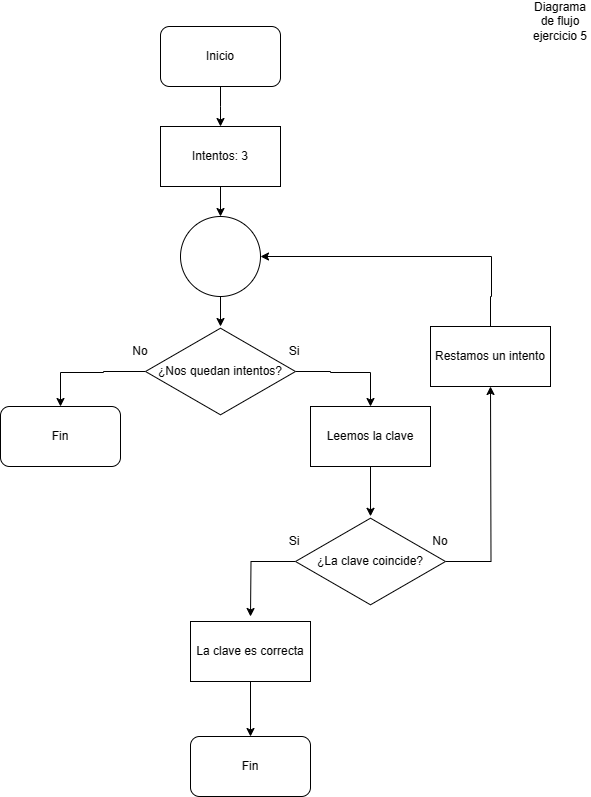

The diagram above was exported from draw.io. Its source (the exported page's mxGraphModel, read from the mxfile embedded in the PNG):
<mxGraphModel dx="1354" dy="616" grid="1" gridSize="10" guides="1" tooltips="1" connect="1" arrows="1" fold="1" page="1" pageScale="1" pageWidth="827" pageHeight="1169" math="0" shadow="0">
  <root>
    <mxCell id="WIyWlLk6GJQsqaUBKTNV-0" />
    <mxCell id="WIyWlLk6GJQsqaUBKTNV-1" parent="WIyWlLk6GJQsqaUBKTNV-0" />
    <mxCell id="xEh0wNVJyC2TmVpXno2a-1" style="edgeStyle=orthogonalEdgeStyle;rounded=0;orthogonalLoop=1;jettySize=auto;html=1;" parent="WIyWlLk6GJQsqaUBKTNV-1" source="xEh0wNVJyC2TmVpXno2a-0" edge="1">
      <mxGeometry relative="1" as="geometry">
        <mxPoint x="370" y="160" as="targetPoint" />
      </mxGeometry>
    </mxCell>
    <mxCell id="xEh0wNVJyC2TmVpXno2a-0" value="Inicio" style="rounded=1;whiteSpace=wrap;html=1;" parent="WIyWlLk6GJQsqaUBKTNV-1" vertex="1">
      <mxGeometry x="310" y="60" width="120" height="60" as="geometry" />
    </mxCell>
    <mxCell id="xEh0wNVJyC2TmVpXno2a-2" value="Diagrama de flujo ejercicio 5" style="text;html=1;strokeColor=none;fillColor=none;align=center;verticalAlign=middle;whiteSpace=wrap;rounded=0;" parent="WIyWlLk6GJQsqaUBKTNV-1" vertex="1">
      <mxGeometry x="680" y="40" width="60" height="30" as="geometry" />
    </mxCell>
    <mxCell id="vL0pHMebO-ibScBuJq8w-2" style="edgeStyle=orthogonalEdgeStyle;rounded=0;orthogonalLoop=1;jettySize=auto;html=1;entryX=0.5;entryY=0;entryDx=0;entryDy=0;" edge="1" parent="WIyWlLk6GJQsqaUBKTNV-1" source="xEh0wNVJyC2TmVpXno2a-17" target="vL0pHMebO-ibScBuJq8w-0">
      <mxGeometry relative="1" as="geometry" />
    </mxCell>
    <mxCell id="xEh0wNVJyC2TmVpXno2a-17" value="Intentos: 3" style="rounded=0;whiteSpace=wrap;html=1;" parent="WIyWlLk6GJQsqaUBKTNV-1" vertex="1">
      <mxGeometry x="310" y="160" width="120" height="60" as="geometry" />
    </mxCell>
    <mxCell id="xEh0wNVJyC2TmVpXno2a-20" style="edgeStyle=orthogonalEdgeStyle;rounded=0;orthogonalLoop=1;jettySize=auto;html=1;entryX=0.5;entryY=0;entryDx=0;entryDy=0;" parent="WIyWlLk6GJQsqaUBKTNV-1" source="xEh0wNVJyC2TmVpXno2a-18" target="xEh0wNVJyC2TmVpXno2a-25" edge="1">
      <mxGeometry relative="1" as="geometry">
        <mxPoint x="500" y="405" as="targetPoint" />
        <Array as="points">
          <mxPoint x="480" y="405" />
          <mxPoint x="480" y="406" />
          <mxPoint x="520" y="406" />
        </Array>
      </mxGeometry>
    </mxCell>
    <mxCell id="xEh0wNVJyC2TmVpXno2a-22" style="edgeStyle=orthogonalEdgeStyle;rounded=0;orthogonalLoop=1;jettySize=auto;html=1;" parent="WIyWlLk6GJQsqaUBKTNV-1" source="xEh0wNVJyC2TmVpXno2a-18" edge="1">
      <mxGeometry relative="1" as="geometry">
        <mxPoint x="210" y="440" as="targetPoint" />
        <Array as="points">
          <mxPoint x="253" y="405" />
          <mxPoint x="253" y="406" />
        </Array>
      </mxGeometry>
    </mxCell>
    <mxCell id="xEh0wNVJyC2TmVpXno2a-18" value="¿Nos quedan intentos?" style="html=1;whiteSpace=wrap;aspect=fixed;shape=isoRectangle;" parent="WIyWlLk6GJQsqaUBKTNV-1" vertex="1">
      <mxGeometry x="295" y="360" width="150" height="90" as="geometry" />
    </mxCell>
    <mxCell id="xEh0wNVJyC2TmVpXno2a-21" value="Si" style="text;html=1;strokeColor=none;fillColor=none;align=center;verticalAlign=middle;whiteSpace=wrap;rounded=0;" parent="WIyWlLk6GJQsqaUBKTNV-1" vertex="1">
      <mxGeometry x="414" y="370" width="60" height="30" as="geometry" />
    </mxCell>
    <mxCell id="xEh0wNVJyC2TmVpXno2a-23" value="No" style="text;html=1;strokeColor=none;fillColor=none;align=center;verticalAlign=middle;whiteSpace=wrap;rounded=0;" parent="WIyWlLk6GJQsqaUBKTNV-1" vertex="1">
      <mxGeometry x="260" y="370" width="60" height="30" as="geometry" />
    </mxCell>
    <mxCell id="xEh0wNVJyC2TmVpXno2a-24" value="Fin" style="rounded=1;whiteSpace=wrap;html=1;" parent="WIyWlLk6GJQsqaUBKTNV-1" vertex="1">
      <mxGeometry x="150" y="440" width="120" height="60" as="geometry" />
    </mxCell>
    <mxCell id="xEh0wNVJyC2TmVpXno2a-27" style="edgeStyle=orthogonalEdgeStyle;rounded=0;orthogonalLoop=1;jettySize=auto;html=1;entryX=0.5;entryY=-0.002;entryDx=0;entryDy=0;entryPerimeter=0;" parent="WIyWlLk6GJQsqaUBKTNV-1" source="xEh0wNVJyC2TmVpXno2a-25" target="xEh0wNVJyC2TmVpXno2a-26" edge="1">
      <mxGeometry relative="1" as="geometry" />
    </mxCell>
    <mxCell id="xEh0wNVJyC2TmVpXno2a-25" value="Leemos la clave" style="rounded=0;whiteSpace=wrap;html=1;" parent="WIyWlLk6GJQsqaUBKTNV-1" vertex="1">
      <mxGeometry x="460" y="440" width="120" height="60" as="geometry" />
    </mxCell>
    <mxCell id="xEh0wNVJyC2TmVpXno2a-30" style="edgeStyle=orthogonalEdgeStyle;rounded=0;orthogonalLoop=1;jettySize=auto;html=1;" parent="WIyWlLk6GJQsqaUBKTNV-1" source="xEh0wNVJyC2TmVpXno2a-26" edge="1">
      <mxGeometry relative="1" as="geometry">
        <mxPoint x="640" y="420" as="targetPoint" />
      </mxGeometry>
    </mxCell>
    <mxCell id="xEh0wNVJyC2TmVpXno2a-33" style="edgeStyle=orthogonalEdgeStyle;rounded=0;orthogonalLoop=1;jettySize=auto;html=1;" parent="WIyWlLk6GJQsqaUBKTNV-1" source="xEh0wNVJyC2TmVpXno2a-26" edge="1">
      <mxGeometry relative="1" as="geometry">
        <mxPoint x="400" y="650" as="targetPoint" />
      </mxGeometry>
    </mxCell>
    <mxCell id="xEh0wNVJyC2TmVpXno2a-26" value="¿La clave coincide?" style="html=1;whiteSpace=wrap;aspect=fixed;shape=isoRectangle;" parent="WIyWlLk6GJQsqaUBKTNV-1" vertex="1">
      <mxGeometry x="445" y="550" width="150" height="90" as="geometry" />
    </mxCell>
    <mxCell id="xEh0wNVJyC2TmVpXno2a-29" value="No" style="text;html=1;strokeColor=none;fillColor=none;align=center;verticalAlign=middle;whiteSpace=wrap;rounded=0;" parent="WIyWlLk6GJQsqaUBKTNV-1" vertex="1">
      <mxGeometry x="560" y="560" width="60" height="30" as="geometry" />
    </mxCell>
    <mxCell id="vL0pHMebO-ibScBuJq8w-3" style="edgeStyle=orthogonalEdgeStyle;rounded=0;orthogonalLoop=1;jettySize=auto;html=1;entryX=1;entryY=0.5;entryDx=0;entryDy=0;" edge="1" parent="WIyWlLk6GJQsqaUBKTNV-1" source="xEh0wNVJyC2TmVpXno2a-31" target="vL0pHMebO-ibScBuJq8w-0">
      <mxGeometry relative="1" as="geometry">
        <mxPoint x="640" y="300" as="targetPoint" />
        <Array as="points">
          <mxPoint x="640" y="330" />
          <mxPoint x="641" y="330" />
          <mxPoint x="641" y="290" />
        </Array>
      </mxGeometry>
    </mxCell>
    <mxCell id="xEh0wNVJyC2TmVpXno2a-31" value="Restamos un intento" style="rounded=0;whiteSpace=wrap;html=1;" parent="WIyWlLk6GJQsqaUBKTNV-1" vertex="1">
      <mxGeometry x="580" y="360" width="120" height="60" as="geometry" />
    </mxCell>
    <mxCell id="xEh0wNVJyC2TmVpXno2a-34" value="Si" style="text;html=1;strokeColor=none;fillColor=none;align=center;verticalAlign=middle;whiteSpace=wrap;rounded=0;" parent="WIyWlLk6GJQsqaUBKTNV-1" vertex="1">
      <mxGeometry x="414" y="560" width="60" height="30" as="geometry" />
    </mxCell>
    <mxCell id="xEh0wNVJyC2TmVpXno2a-37" style="edgeStyle=orthogonalEdgeStyle;rounded=0;orthogonalLoop=1;jettySize=auto;html=1;entryX=0.5;entryY=0;entryDx=0;entryDy=0;" parent="WIyWlLk6GJQsqaUBKTNV-1" source="xEh0wNVJyC2TmVpXno2a-35" target="xEh0wNVJyC2TmVpXno2a-36" edge="1">
      <mxGeometry relative="1" as="geometry" />
    </mxCell>
    <mxCell id="xEh0wNVJyC2TmVpXno2a-35" value="La clave es correcta" style="rounded=0;whiteSpace=wrap;html=1;" parent="WIyWlLk6GJQsqaUBKTNV-1" vertex="1">
      <mxGeometry x="340" y="655" width="120" height="60" as="geometry" />
    </mxCell>
    <mxCell id="xEh0wNVJyC2TmVpXno2a-36" value="Fin" style="rounded=1;whiteSpace=wrap;html=1;" parent="WIyWlLk6GJQsqaUBKTNV-1" vertex="1">
      <mxGeometry x="340" y="770" width="120" height="60" as="geometry" />
    </mxCell>
    <mxCell id="vL0pHMebO-ibScBuJq8w-1" style="edgeStyle=orthogonalEdgeStyle;rounded=0;orthogonalLoop=1;jettySize=auto;html=1;" edge="1" parent="WIyWlLk6GJQsqaUBKTNV-1" source="vL0pHMebO-ibScBuJq8w-0" target="xEh0wNVJyC2TmVpXno2a-18">
      <mxGeometry relative="1" as="geometry" />
    </mxCell>
    <mxCell id="vL0pHMebO-ibScBuJq8w-0" value="" style="ellipse;whiteSpace=wrap;html=1;aspect=fixed;" vertex="1" parent="WIyWlLk6GJQsqaUBKTNV-1">
      <mxGeometry x="330" y="250" width="80" height="80" as="geometry" />
    </mxCell>
  </root>
</mxGraphModel>